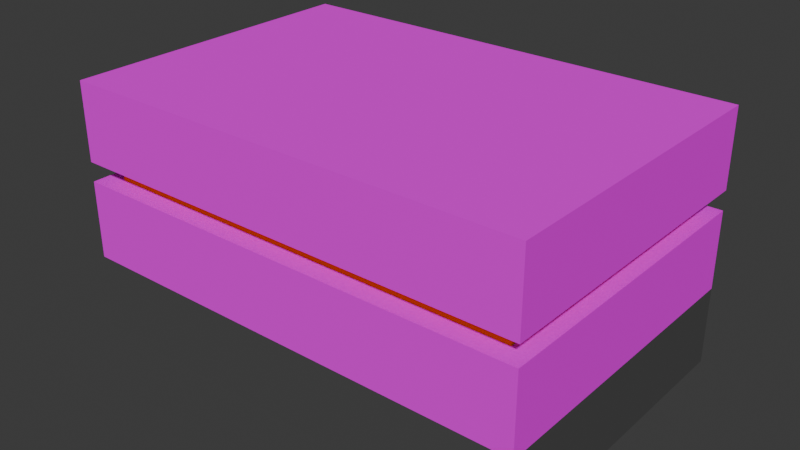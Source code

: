 # Source: vanguardBarracks.blend  (saved by Blender 5.0.119; exported with 4.5.12 LTS)
import bpy
from mathutils import Matrix  # noqa: F401  (used for matrix-valued properties, if any)

bpy.ops.wm.read_factory_settings(use_empty=True)
scene = bpy.context.scene
scene.name = 'Scene'

# ---- collections
col_collection = bpy.data.collections.new('Collection'); scene.collection.children.link(col_collection)

# ---- materials (node trees are filled in below, after node groups)
mat_graymaterial = bpy.data.materials.new('GrayMaterial')
mat_graymaterial.alpha_threshold = 0.0
mat_graymaterial.use_backface_culling_lightprobe_volume = False
mat_graymaterial.roughness = 0.5
mat_graymaterial.line_color = (0.0, 0.0, 0.0, 1.0)
mat_yellowmaterial = bpy.data.materials.new('YellowMaterial')
mat_teamcolormaterial = bpy.data.materials.new('TeamColorMaterial')
mat_teamcolormaterial.roughness = 1.0

# ---- material node trees
mat_graymaterial.use_nodes = True; mat_graymaterial.node_tree.nodes.clear()
_N = mat_graymaterial.node_tree.nodes; _L = mat_graymaterial.node_tree.links
n0 = _N.new('ShaderNodeOutputMaterial'); n0.name = 'Material Output'; n0.location = (200, 100)
n1 = _N.new('ShaderNodeBsdfPrincipled'); n1.name = 'Principled BSDF'; n1.location = (-200, 100)
n1.inputs[0].default_value = (0.08022, 0.08022, 0.08022, 1.0)
n1.inputs[2].default_value = 1.0
n1.inputs[3].default_value = 1.0
n1.inputs[13].default_value = 0.0
_L.new(n1.outputs[0], n0.inputs[0])
n0.is_active_output = True
mat_yellowmaterial.use_nodes = True; mat_yellowmaterial.node_tree.nodes.clear()
_N = mat_yellowmaterial.node_tree.nodes; _L = mat_yellowmaterial.node_tree.links
n0 = _N.new('ShaderNodeOutputMaterial'); n0.name = 'Material Output'; n0.location = (200, 100)
n1 = _N.new('ShaderNodeBsdfPrincipled'); n1.name = 'Principled BSDF'; n1.location = (-200, 100)
n1.inputs[0].default_value = (1.0, 1.0, 0.0, 1.0)
n1.inputs[2].default_value = 1.0
n1.inputs[3].default_value = 1.0
n1.inputs[13].default_value = 0.0
_L.new(n1.outputs[0], n0.inputs[0])
n0.is_active_output = True
mat_teamcolormaterial.use_nodes = True; mat_teamcolormaterial.node_tree.nodes.clear()
_N = mat_teamcolormaterial.node_tree.nodes; _L = mat_teamcolormaterial.node_tree.links
n0 = _N.new('ShaderNodeBsdfPrincipled'); n0.name = 'Principled BSDF'; n0.location = (-200, 100)
n0.inputs[0].default_value = (0.9387, 0.0, 0.9387, 1.0)
n0.inputs[2].default_value = 1.0
n0.inputs[3].default_value = 1.0
n0.inputs[13].default_value = 0.0
n1 = _N.new('ShaderNodeOutputMaterial'); n1.name = 'Material Output'; n1.location = (200, 100)
_L.new(n0.outputs[0], n1.inputs[0])
n1.is_active_output = True

# ---- world
world_world = bpy.data.worlds.new('World'); scene.world = world_world
world_world.use_nodes = True; world_world.node_tree.nodes.clear()
_N = world_world.node_tree.nodes; _L = world_world.node_tree.links
n0 = _N.new('ShaderNodeOutputWorld'); n0.name = 'World Output'; n0.location = (200, 100)
n1 = _N.new('ShaderNodeBackground'); n1.name = 'Background'; n1.location = (-200, 100)
n1.inputs[0].default_value = (0.05088, 0.05088, 0.05088, 1.0)
_L.new(n1.outputs[0], n0.inputs[0])
n0.is_active_output = True
world_world.color = (0.05088, 0.05088, 0.05088)
world_world.sun_shadow_jitter_overblur = 0.0

# ---- meshes
me_cube = bpy.data.meshes.new('Cube')
me_cube.from_pydata([(1.0, 1.0, 1.0), (1.0, 1.0, -1.0), (1.0, -1.0, 1.0), (1.0, -1.0, -1.0), (-1.0, 1.0, 1.0), (-1.0, 1.0, -1.0), (-1.0, -1.0, 1.0), (-1.0, -1.0, -1.0)], [], [(0, 4, 6, 2), (3, 2, 6, 7), (7, 6, 4, 5), (5, 1, 3, 7), (1, 0, 2, 3), (5, 4, 0, 1)])
_uv = me_cube.uv_layers.new(name='UVMap')
_uv.uv.foreach_set('vector', [0.625, 0.5, 0.875, 0.5, 0.875, 0.75, 0.625, 0.75, 0.375, 0.75, 0.625, 0.75, 0.625, 1.0, 0.375, 1.0, 0.375, 0.0, 0.625, 0.0, 0.625, 0.25, 0.375, 0.25, 0.125, 0.5, 0.375, 0.5, 0.375, 0.75, 0.125, 0.75, 0.375, 0.5, 0.625, 0.5, 0.625, 0.75, 0.375, 0.75, 0.375, 0.25, 0.625, 0.25, 0.625, 0.5, 0.375, 0.5])
me_cube.materials.append(mat_graymaterial)
me_cube.use_mirror_vertex_groups = False
me_cube.update()
me_cube_001 = bpy.data.meshes.new('Cube.001')
me_cube_001.from_pydata([(1.0, 1.0, 1.0), (1.0, 1.0, -1.0), (1.0, -1.0, 1.0), (1.0, -1.0, -1.0), (-1.0, 1.0, 1.0), (-1.0, 1.0, -1.0), (-1.0, -1.0, 1.0), (-1.0, -1.0, -1.0)], [], [(0, 4, 6, 2), (3, 2, 6, 7), (7, 6, 4, 5), (5, 1, 3, 7), (1, 0, 2, 3), (5, 4, 0, 1)])
_uv = me_cube_001.uv_layers.new(name='UVMap')
_uv.uv.foreach_set('vector', [0.625, 0.5, 0.875, 0.5, 0.875, 0.75, 0.625, 0.75, 0.375, 0.75, 0.625, 0.75, 0.625, 1.0, 0.375, 1.0, 0.375, 0.0, 0.625, 0.0, 0.625, 0.25, 0.375, 0.25, 0.125, 0.5, 0.375, 0.5, 0.375, 0.75, 0.125, 0.75, 0.375, 0.5, 0.625, 0.5, 0.625, 0.75, 0.375, 0.75, 0.375, 0.25, 0.625, 0.25, 0.625, 0.5, 0.375, 0.5])
me_cube_001.materials.append(mat_yellowmaterial)
me_cube_001.use_mirror_vertex_groups = False
me_cube_001.update()
me_cube_002 = bpy.data.meshes.new('Cube.002')
me_cube_002.from_pydata([(1.0, 1.0, 1.0), (1.0, 1.0, -1.0), (1.0, -1.0, 1.0), (1.0, -1.0, -1.0), (-1.0, 1.0, 1.0), (-1.0, 1.0, -1.0), (-1.0, -1.0, 1.0), (-1.0, -1.0, -1.0)], [], [(0, 4, 6, 2), (3, 2, 6, 7), (7, 6, 4, 5), (5, 1, 3, 7), (1, 0, 2, 3), (5, 4, 0, 1)])
_uv = me_cube_002.uv_layers.new(name='UVMap')
_uv.uv.foreach_set('vector', [0.625, 0.5, 0.875, 0.5, 0.875, 0.75, 0.625, 0.75, 0.375, 0.75, 0.625, 0.75, 0.625, 1.0, 0.375, 1.0, 0.375, 0.0, 0.625, 0.0, 0.625, 0.25, 0.375, 0.25, 0.125, 0.5, 0.375, 0.5, 0.375, 0.75, 0.125, 0.75, 0.375, 0.5, 0.625, 0.5, 0.625, 0.75, 0.375, 0.75, 0.375, 0.25, 0.625, 0.25, 0.625, 0.5, 0.375, 0.5])
me_cube_002.materials.append(mat_teamcolormaterial)
me_cube_002.use_mirror_vertex_groups = False
me_cube_002.update()
me_cube_003 = bpy.data.meshes.new('Cube.003')
me_cube_003.from_pydata([(1.0, 1.0, 1.0), (1.0, 1.0, -1.0), (1.0, -1.0, 1.0), (1.0, -1.0, -1.0), (-1.0, 1.0, 1.0), (-1.0, 1.0, -1.0), (-1.0, -1.0, 1.0), (-1.0, -1.0, -1.0)], [], [(0, 4, 6, 2), (3, 2, 6, 7), (7, 6, 4, 5), (5, 1, 3, 7), (1, 0, 2, 3), (5, 4, 0, 1)])
_uv = me_cube_003.uv_layers.new(name='UVMap')
_uv.uv.foreach_set('vector', [0.625, 0.5, 0.875, 0.5, 0.875, 0.75, 0.625, 0.75, 0.375, 0.75, 0.625, 0.75, 0.625, 1.0, 0.375, 1.0, 0.375, 0.0, 0.625, 0.0, 0.625, 0.25, 0.375, 0.25, 0.125, 0.5, 0.375, 0.5, 0.375, 0.75, 0.125, 0.75, 0.375, 0.5, 0.625, 0.5, 0.625, 0.75, 0.375, 0.75, 0.375, 0.25, 0.625, 0.25, 0.625, 0.5, 0.375, 0.5])
me_cube_003.materials.append(mat_teamcolormaterial)
me_cube_003.use_mirror_vertex_groups = False
me_cube_003.update()

# ---- objects
ob_cube = bpy.data.objects.new('Cube', me_cube)
ob_cube_001 = bpy.data.objects.new('Cube.001', me_cube_001)
ob_cube_002 = bpy.data.objects.new('Cube.002', me_cube_002)
ob_cube_003 = bpy.data.objects.new('Cube.003', me_cube_003)

# ---- transforms, parenting, visibility, modifiers, constraints
ob_cube.location = (0.0, 0.0, 2.0)
ob_cube.scale = (12.0, 8.0, 2.0)
ob_cube.lock_rotations_4d = False
ob_cube.empty_display_type = 'ARROWS'
ob_cube.lineart.crease_threshold = 0.0
ob_cube_001.location = (0.0, 0.0, 8.5)
ob_cube_001.scale = (11.0, 7.0, 0.5)
ob_cube_001.lock_rotations_4d = False
ob_cube_001.empty_display_type = 'ARROWS'
ob_cube_001.lineart.crease_threshold = 0.0
ob_cube_002.location = (0.0, 0.0, 11.0)
ob_cube_002.scale = (12.0, 8.0, 2.0)
ob_cube_002.lock_rotations_4d = False
ob_cube_002.empty_display_type = 'ARROWS'
ob_cube_002.lineart.crease_threshold = 0.0
ob_cube_003.location = (0.0, 0.0, 6.0)
ob_cube_003.scale = (12.0, 8.0, 2.0)
ob_cube_003.lock_rotations_4d = False
ob_cube_003.empty_display_type = 'ARROWS'
ob_cube_003.lineart.crease_threshold = 0.0

# ---- collection membership
col_collection.objects.link(ob_cube)
col_collection.objects.link(ob_cube_001)
col_collection.objects.link(ob_cube_002)
col_collection.objects.link(ob_cube_003)

# ---- scene / render settings (as saved in the file)
scene.frame_start = 1; scene.frame_end = 250; scene.frame_set(1)
scene.render.engine = 'BLENDER_EEVEE_NEXT'
scene.render.bake_bias = 0.0
scene.render.bake_samples = 0
scene.cycles.sampling_pattern = 'TABULATED_SOBOL'
scene.eevee.use_volume_custom_range = False
bpy.context.view_layer.update()

# ---- added for rendering (the .blend has no active camera and no usable light): camera, sun
cam_auto = bpy.data.cameras.new('AutoCamera')
cam_auto.lens = 50.0
cam_auto.sensor_width = 36.0
cam_auto.clip_end = 1000.0
ob_auto_camera = bpy.data.objects.new('AutoCamera', cam_auto)
scene.collection.objects.link(ob_auto_camera)
ob_auto_camera.location = (29.2728, -35.1274, 29.9182)
ob_auto_camera.rotation_euler = (1.09748, -7.21219e-08, 0.694738)
scene.camera = ob_auto_camera
light_auto_sun = bpy.data.lights.new('AutoSun', 'SUN')
light_auto_sun.energy = 3.0
light_auto_sun.angle = 0.0523599
ob_auto_sun = bpy.data.objects.new('AutoSun', light_auto_sun)
scene.collection.objects.link(ob_auto_sun)
ob_auto_sun.rotation_euler = (0.872665, 0.174533, 0.523599)
bpy.context.view_layer.update()
